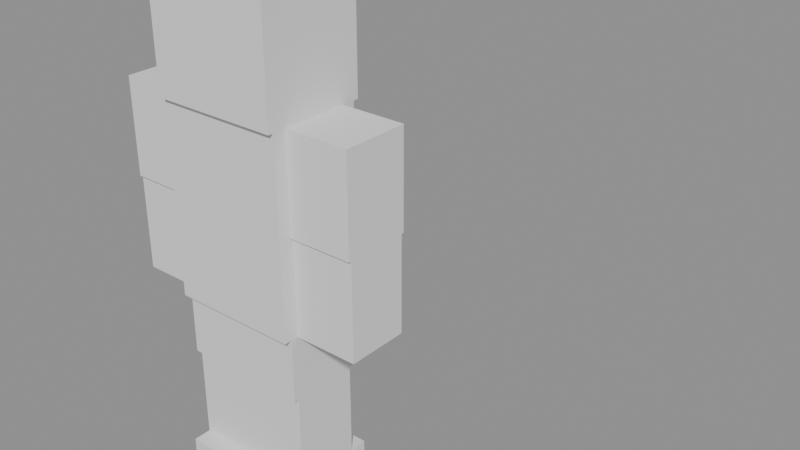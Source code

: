# Source: personagem_base.blend  (saved by Blender 5.2.44; exported with 4.5.12 LTS)
import bpy
from mathutils import Matrix  # noqa: F401  (used for matrix-valued properties, if any)

bpy.ops.wm.read_factory_settings(use_empty=True)
scene = bpy.context.scene
scene.name = 'Scene'

# ---- meshes
me_corpovoxel = bpy.data.meshes.new('CorpoVoxel')
me_corpovoxel.from_pydata([(-0.25, 0.18, 0.75), (-0.25, -0.18, 0.75), (-0.25, 0.18, 1.5), (-0.25, -0.18, 1.5), (0.25, 0.18, 0.75), (0.25, -0.18, 0.75), (0.25, 0.18, 1.5), (0.25, -0.18, 1.5), (-0.063, 0.063, 1.158), (-0.063, -0.063, 1.158), (-0.063, 0.063, 1.438), (-0.063, -0.063, 1.438), (0.063, 0.063, 1.158), (0.063, -0.063, 1.158), (0.063, 0.063, 1.438), (0.063, -0.063, 1.438), (-0.25, 0.2, 1.5), (-0.25, -0.2, 1.5), (-0.25, 0.2, 2.0), (-0.25, -0.2, 2.0), (0.25, 0.2, 1.5), (0.25, -0.2, 1.5), (0.25, 0.2, 2.0), (0.25, -0.2, 2.0), (-0.5, 0.13, 1.125), (-0.5, -0.13, 1.125), (-0.5, 0.13, 1.5), (-0.5, -0.13, 1.5), (-0.25, 0.13, 1.125), (-0.25, -0.13, 1.125), (-0.25, 0.13, 1.5), (-0.25, -0.13, 1.5), (-0.5, 0.12, 0.75), (-0.5, -0.12, 0.75), (-0.5, 0.12, 1.125), (-0.5, -0.12, 1.125), (-0.25, 0.12, 0.75), (-0.25, -0.12, 0.75), (-0.25, 0.12, 1.125), (-0.25, -0.12, 1.125), (0.25, 0.13, 1.125), (0.25, -0.13, 1.125), (0.25, 0.13, 1.5), (0.25, -0.13, 1.5), (0.5, 0.13, 1.125), (0.5, -0.13, 1.125), (0.5, 0.13, 1.5), (0.5, -0.13, 1.5), (0.25, 0.12, 0.75), (0.25, -0.12, 0.75), (0.25, 0.12, 1.125), (0.25, -0.12, 1.125), (0.5, 0.12, 0.75), (0.5, -0.12, 0.75), (0.5, 0.12, 1.125), (0.5, -0.12, 1.125), (-0.25, 0.15, 0.5), (-0.25, -0.15, 0.5), (-0.25, 0.15, 0.75), (-0.25, -0.15, 0.75), (0.0, 0.15, 0.5), (0.0, -0.15, 0.5), (0.0, 0.15, 0.75), (0.0, -0.15, 0.75), (-0.25, 0.13, 0.125), (-0.25, -0.13, 0.125), (-0.25, 0.13, 0.5), (-0.25, -0.13, 0.5), (0.0, 0.13, 0.125), (0.0, -0.13, 0.125), (0.0, 0.13, 0.5), (0.0, -0.13, 0.5), (-0.25, 0.2, 0.0), (-0.25, -0.2, 0.0), (-0.25, 0.2, 0.125), (-0.25, -0.2, 0.125), (0.0, 0.2, 0.0), (0.0, -0.2, 0.0), (0.0, 0.2, 0.125), (0.0, -0.2, 0.125), (0.0, 0.15, 0.5), (0.0, -0.15, 0.5), (0.0, 0.15, 0.75), (0.0, -0.15, 0.75), (0.25, 0.15, 0.5), (0.25, -0.15, 0.5), (0.25, 0.15, 0.75), (0.25, -0.15, 0.75), (0.0, 0.13, 0.125), (0.0, -0.13, 0.125), (0.0, 0.13, 0.5), (0.0, -0.13, 0.5), (0.25, 0.13, 0.125), (0.25, -0.13, 0.125), (0.25, 0.13, 0.5), (0.25, -0.13, 0.5), (0.0, 0.2, 0.0), (0.0, -0.2, 0.0), (0.0, 0.2, 0.125), (0.0, -0.2, 0.125), (0.25, 0.2, 0.0), (0.25, -0.2, 0.0), (0.25, 0.2, 0.125), (0.25, -0.2, 0.125)], [], [(0, 1, 3, 2), (4, 6, 7, 5), (0, 4, 5, 1), (2, 3, 7, 6), (0, 2, 6, 4), (1, 5, 7, 3), (8, 9, 11, 10), (12, 14, 15, 13), (8, 12, 13, 9), (10, 11, 15, 14), (8, 10, 14, 12), (9, 13, 15, 11), (16, 17, 19, 18), (20, 22, 23, 21), (16, 20, 21, 17), (18, 19, 23, 22), (16, 18, 22, 20), (17, 21, 23, 19), (24, 25, 27, 26), (28, 30, 31, 29), (24, 28, 29, 25), (26, 27, 31, 30), (24, 26, 30, 28), (25, 29, 31, 27), (32, 33, 35, 34), (36, 38, 39, 37), (32, 36, 37, 33), (34, 35, 39, 38), (32, 34, 38, 36), (33, 37, 39, 35), (40, 41, 43, 42), (44, 46, 47, 45), (40, 44, 45, 41), (42, 43, 47, 46), (40, 42, 46, 44), (41, 45, 47, 43), (48, 49, 51, 50), (52, 54, 55, 53), (48, 52, 53, 49), (50, 51, 55, 54), (48, 50, 54, 52), (49, 53, 55, 51), (56, 57, 59, 58), (60, 62, 63, 61), (56, 60, 61, 57), (58, 59, 63, 62), (56, 58, 62, 60), (57, 61, 63, 59), (64, 65, 67, 66), (68, 70, 71, 69), (64, 68, 69, 65), (66, 67, 71, 70), (64, 66, 70, 68), (65, 69, 71, 67), (72, 73, 75, 74), (76, 78, 79, 77), (72, 76, 77, 73), (74, 75, 79, 78), (72, 74, 78, 76), (73, 77, 79, 75), (80, 81, 83, 82), (84, 86, 87, 85), (80, 84, 85, 81), (82, 83, 87, 86), (80, 82, 86, 84), (81, 85, 87, 83), (88, 89, 91, 90), (92, 94, 95, 93), (88, 92, 93, 89), (90, 91, 95, 94), (88, 90, 94, 92), (89, 93, 95, 91), (96, 97, 99, 98), (100, 102, 103, 101), (96, 100, 101, 97), (98, 99, 103, 102), (96, 98, 102, 100), (97, 101, 103, 99)])
me_corpovoxel.update()
arm_riga = bpy.data.armatures.new('RigA')  # bones are not reproduced

# ---- objects
ob_personagem = bpy.data.objects.new('Personagem', arm_riga)
ob_corpovoxel = bpy.data.objects.new('CorpoVoxel', me_corpovoxel)

# ---- transforms, parenting, visibility, modifiers, constraints
ob_personagem.location = (0.0, 0.0, 0.0)
ob_corpovoxel.parent = ob_personagem
ob_corpovoxel.location = (0.0, 0.0, 0.0)
_vg = ob_corpovoxel.vertex_groups.new(name='Torso')
_vg.add([0, 1, 2, 3, 4, 5, 6, 7], 1.0, 'REPLACE')
_vg = ob_corpovoxel.vertex_groups.new(name='Neck')
_vg.add([8, 9, 10, 11, 12, 13, 14, 15], 1.0, 'REPLACE')
_vg = ob_corpovoxel.vertex_groups.new(name='Head')
_vg.add([16, 17, 18, 19, 20, 21, 22, 23], 1.0, 'REPLACE')
_vg = ob_corpovoxel.vertex_groups.new(name='UpperArm_L')
_vg.add([24, 25, 26, 27, 28, 29, 30, 31], 1.0, 'REPLACE')
_vg = ob_corpovoxel.vertex_groups.new(name='ForeArm_L')
_vg.add([32, 33, 34, 35, 36, 37, 38, 39], 1.0, 'REPLACE')
_vg = ob_corpovoxel.vertex_groups.new(name='UpperArm_R')
_vg.add([40, 41, 42, 43, 44, 45, 46, 47], 1.0, 'REPLACE')
_vg = ob_corpovoxel.vertex_groups.new(name='ForeArm_R')
_vg.add([48, 49, 50, 51, 52, 53, 54, 55], 1.0, 'REPLACE')
_vg = ob_corpovoxel.vertex_groups.new(name='Thigh_L')
_vg.add([56, 57, 58, 59, 60, 61, 62, 63], 1.0, 'REPLACE')
_vg = ob_corpovoxel.vertex_groups.new(name='Shin_L')
_vg.add([64, 65, 66, 67, 68, 69, 70, 71], 1.0, 'REPLACE')
_vg = ob_corpovoxel.vertex_groups.new(name='Foot_L')
_vg.add([72, 73, 74, 75, 76, 77, 78, 79], 1.0, 'REPLACE')
_vg = ob_corpovoxel.vertex_groups.new(name='Thigh_R')
_vg.add([80, 81, 82, 83, 84, 85, 86, 87], 1.0, 'REPLACE')
_vg = ob_corpovoxel.vertex_groups.new(name='Shin_R')
_vg.add([88, 89, 90, 91, 92, 93, 94, 95], 1.0, 'REPLACE')
_vg = ob_corpovoxel.vertex_groups.new(name='Foot_R')
_vg.add([96, 97, 98, 99, 100, 101, 102, 103], 1.0, 'REPLACE')
_m = ob_corpovoxel.modifiers.new('Armature', 'ARMATURE')
_m.object = ob_personagem

# ---- collection membership
scene.collection.objects.link(ob_personagem)
scene.collection.objects.link(ob_corpovoxel)

# ---- scene / render settings (as saved in the file)
scene.frame_start = 1; scene.frame_end = 51; scene.frame_set(17)
scene.render.engine = 'BLENDER_EEVEE_NEXT'
scene.render.fps = 30
scene.render.bake_bias = 0.0
scene.render.bake_samples = 0
scene.render.compositor_device = 'GPU'
scene.eevee.use_volume_custom_range = False
scene.eevee.fast_gi_thickness_near = 0.1
scene.eevee.fast_gi_thickness_far = 0.0
scene.eevee.ray_tracing_options.screen_trace_thickness = 0.1
bpy.context.view_layer.update()

# ---- added for rendering (the .blend has no active camera and no usable light): camera, sun + grey world if the file has none
cam_auto = bpy.data.cameras.new('AutoCamera')
cam_auto.lens = 50.0
cam_auto.sensor_width = 36.0
cam_auto.clip_end = 1000.0
ob_auto_camera = bpy.data.objects.new('AutoCamera', cam_auto)
scene.collection.objects.link(ob_auto_camera)
ob_auto_camera.location = (2.51196, -2.30249, 2.76979)
ob_auto_camera.rotation_euler = (1.09748, -7.21219e-08, 0.694738)
scene.camera = ob_auto_camera
light_auto_sun = bpy.data.lights.new('AutoSun', 'SUN')
light_auto_sun.energy = 3.0
light_auto_sun.angle = 0.0523599
ob_auto_sun = bpy.data.objects.new('AutoSun', light_auto_sun)
scene.collection.objects.link(ob_auto_sun)
ob_auto_sun.rotation_euler = (0.872665, 0.174533, 0.523599)
if scene.world is None:
    world_auto = bpy.data.worlds.new('AutoWorld')
    world_auto.color = (0.3, 0.3, 0.3)
    scene.world = world_auto
bpy.context.view_layer.update()
